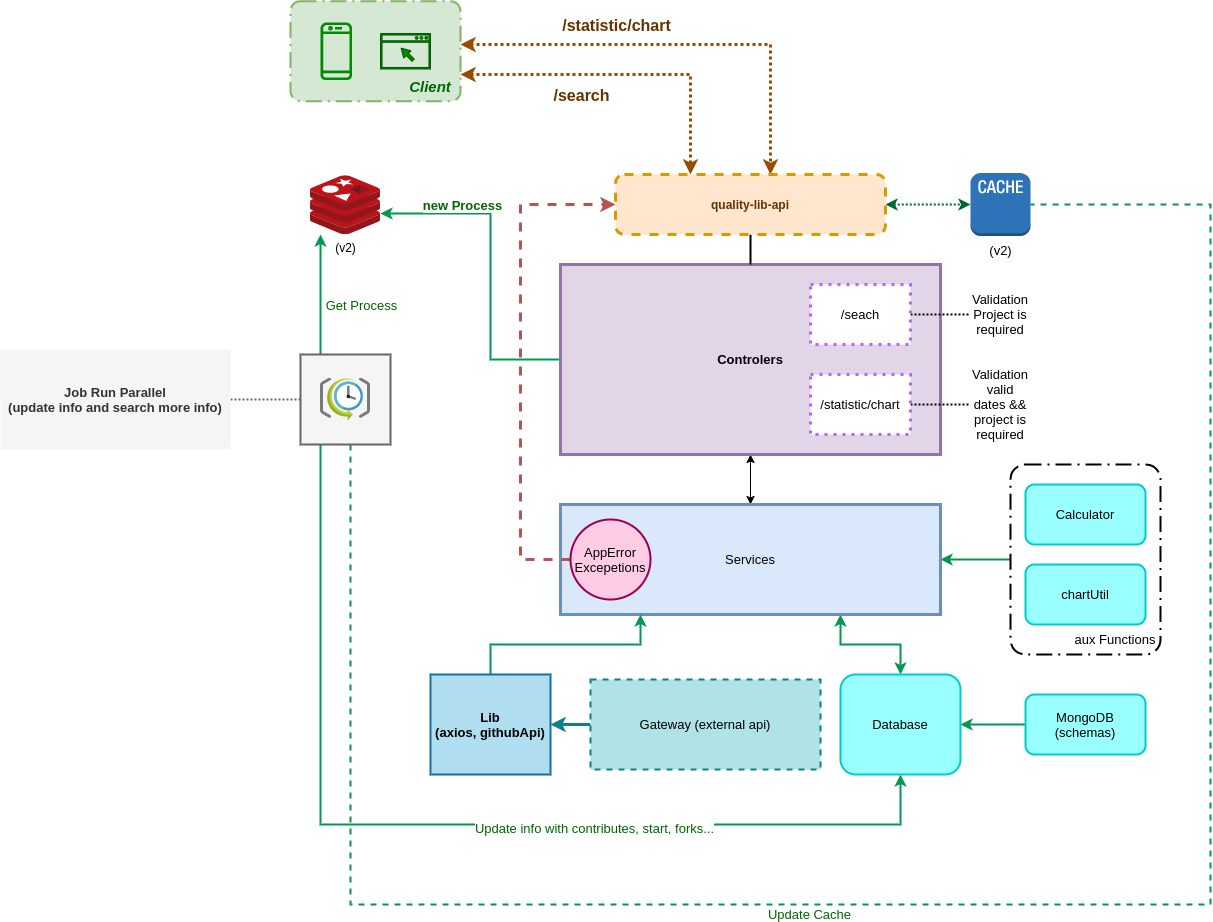

The diagram above was exported from draw.io. Its source (the exported page's mxGraphModel, read from the mxfile embedded in the PNG):
<mxGraphModel dx="1882" dy="1233" grid="1" gridSize="10" guides="1" tooltips="1" connect="1" arrows="1" fold="1" page="1" pageScale="1" pageWidth="1100" pageHeight="850" math="0" shadow="0">
  <root>
    <mxCell id="0" />
    <mxCell id="1" parent="0" />
    <mxCell id="6BZYCw0LOdCi9GNNVJS2-4" value="" style="points=[[0.25,0,0],[0.5,0,0],[0.75,0,0],[1,0.25,0],[1,0.5,0],[1,0.75,0],[0.75,1,0],[0.5,1,0],[0.25,1,0],[0,0.75,0],[0,0.5,0],[0,0.25,0]];rounded=1;arcSize=10;dashed=1;strokeColor=#82b366;fillColor=#d5e8d4;dashPattern=8 3 1 3;strokeWidth=2;" vertex="1" parent="1">
      <mxGeometry x="90" y="56.75" width="170" height="100" as="geometry" />
    </mxCell>
    <mxCell id="6BZYCw0LOdCi9GNNVJS2-45" style="edgeStyle=orthogonalEdgeStyle;rounded=0;orthogonalLoop=1;jettySize=auto;html=1;fontSize=13;fontColor=#006600;startArrow=none;startFill=0;endArrow=classic;endFill=1;strokeColor=#00994D;strokeWidth=2;" edge="1" parent="1" source="6BZYCw0LOdCi9GNNVJS2-42" target="6BZYCw0LOdCi9GNNVJS2-1">
      <mxGeometry relative="1" as="geometry">
        <Array as="points">
          <mxPoint x="120" y="350" />
          <mxPoint x="120" y="350" />
        </Array>
      </mxGeometry>
    </mxCell>
    <mxCell id="6BZYCw0LOdCi9GNNVJS2-48" value="Get Process" style="edgeLabel;html=1;align=center;verticalAlign=middle;resizable=0;points=[];fontSize=13;fontColor=#006600;" vertex="1" connectable="0" parent="6BZYCw0LOdCi9GNNVJS2-45">
      <mxGeometry x="-0.2833" y="2" relative="1" as="geometry">
        <mxPoint x="42" y="-7" as="offset" />
      </mxGeometry>
    </mxCell>
    <mxCell id="6BZYCw0LOdCi9GNNVJS2-46" style="edgeStyle=orthogonalEdgeStyle;rounded=0;orthogonalLoop=1;jettySize=auto;html=1;fontSize=13;fontColor=#006600;startArrow=none;startFill=0;endArrow=classic;endFill=1;strokeColor=#00994D;strokeWidth=2;" edge="1" parent="1" source="6BZYCw0LOdCi9GNNVJS2-42" target="6BZYCw0LOdCi9GNNVJS2-34">
      <mxGeometry relative="1" as="geometry">
        <Array as="points">
          <mxPoint x="120" y="880" />
          <mxPoint x="700" y="880" />
        </Array>
      </mxGeometry>
    </mxCell>
    <mxCell id="6BZYCw0LOdCi9GNNVJS2-47" value="Update info with contributes, start, forks..." style="edgeLabel;html=1;align=center;verticalAlign=middle;resizable=0;points=[];fontSize=13;fontColor=#006600;" vertex="1" connectable="0" parent="6BZYCw0LOdCi9GNNVJS2-46">
      <mxGeometry x="0.2934" y="-3" relative="1" as="geometry">
        <mxPoint as="offset" />
      </mxGeometry>
    </mxCell>
    <mxCell id="6BZYCw0LOdCi9GNNVJS2-50" style="edgeStyle=orthogonalEdgeStyle;rounded=0;orthogonalLoop=1;jettySize=auto;html=1;fontSize=13;fontColor=#006600;startArrow=none;startFill=0;endArrow=none;endFill=0;strokeColor=#666666;strokeWidth=2;fillColor=#f5f5f5;dashed=1;dashPattern=1 1;" edge="1" parent="1" source="6BZYCw0LOdCi9GNNVJS2-42" target="6BZYCw0LOdCi9GNNVJS2-49">
      <mxGeometry relative="1" as="geometry" />
    </mxCell>
    <mxCell id="6BZYCw0LOdCi9GNNVJS2-51" style="edgeStyle=orthogonalEdgeStyle;rounded=0;orthogonalLoop=1;jettySize=auto;html=1;dashed=1;fontSize=13;fontColor=#006600;startArrow=none;startFill=0;endArrow=none;endFill=0;strokeColor=#00994D;strokeWidth=2;" edge="1" parent="1" source="6BZYCw0LOdCi9GNNVJS2-42" target="6BZYCw0LOdCi9GNNVJS2-12">
      <mxGeometry relative="1" as="geometry">
        <Array as="points">
          <mxPoint x="150" y="960" />
          <mxPoint x="1010" y="960" />
          <mxPoint x="1010" y="260" />
        </Array>
      </mxGeometry>
    </mxCell>
    <mxCell id="6BZYCw0LOdCi9GNNVJS2-52" value="Update Cache" style="edgeLabel;html=1;align=center;verticalAlign=middle;resizable=0;points=[];fontSize=13;fontColor=#006600;" vertex="1" connectable="0" parent="6BZYCw0LOdCi9GNNVJS2-51">
      <mxGeometry x="-0.1655" y="-9" relative="1" as="geometry">
        <mxPoint as="offset" />
      </mxGeometry>
    </mxCell>
    <mxCell id="6BZYCw0LOdCi9GNNVJS2-42" value="" style="rounded=0;whiteSpace=wrap;html=1;shadow=0;glass=0;labelBorderColor=none;sketch=0;fontSize=13;strokeColor=#666666;strokeWidth=2;fillColor=#f5f5f5;fontColor=#333333;" vertex="1" parent="1">
      <mxGeometry x="100" y="410" width="90" height="90" as="geometry" />
    </mxCell>
    <mxCell id="6BZYCw0LOdCi9GNNVJS2-31" style="edgeStyle=orthogonalEdgeStyle;rounded=0;orthogonalLoop=1;jettySize=auto;html=1;fontSize=13;fontColor=#000000;startArrow=none;startFill=0;endArrow=classic;endFill=1;strokeColor=#00994D;strokeWidth=2;" edge="1" parent="1" source="6BZYCw0LOdCi9GNNVJS2-29" target="6BZYCw0LOdCi9GNNVJS2-23">
      <mxGeometry relative="1" as="geometry" />
    </mxCell>
    <mxCell id="6BZYCw0LOdCi9GNNVJS2-29" value="" style="points=[[0.25,0,0],[0.5,0,0],[0.75,0,0],[1,0.25,0],[1,0.5,0],[1,0.75,0],[0.75,1,0],[0.5,1,0],[0.25,1,0],[0,0.75,0],[0,0.5,0],[0,0.25,0]];rounded=1;arcSize=10;dashed=1;strokeColor=#000000;fillColor=none;gradientColor=none;dashPattern=8 3 1 3;strokeWidth=2;shadow=0;glass=0;labelBorderColor=none;sketch=0;fontSize=13;fontColor=#000000;" vertex="1" parent="1">
      <mxGeometry x="810" y="520" width="150" height="190" as="geometry" />
    </mxCell>
    <mxCell id="6BZYCw0LOdCi9GNNVJS2-1" value="(v2)" style="sketch=0;aspect=fixed;html=1;points=[];align=center;image;fontSize=12;image=img/lib/mscae/Cache_Redis_Product.svg;" vertex="1" parent="1">
      <mxGeometry x="110" y="231.2" width="70" height="58.8" as="geometry" />
    </mxCell>
    <mxCell id="6BZYCw0LOdCi9GNNVJS2-2" value="" style="sketch=0;outlineConnect=0;fillColor=#008a00;strokeColor=#005700;dashed=0;verticalLabelPosition=bottom;verticalAlign=top;align=center;html=1;fontSize=12;fontStyle=0;aspect=fixed;pointerEvents=1;shape=mxgraph.aws4.mobile_client;fontColor=#ffffff;" vertex="1" parent="1">
      <mxGeometry x="120" y="76.75" width="31.54" height="60" as="geometry" />
    </mxCell>
    <mxCell id="6BZYCw0LOdCi9GNNVJS2-3" value="" style="sketch=0;pointerEvents=1;shadow=0;dashed=0;html=1;strokeColor=#005700;fillColor=#008a00;aspect=fixed;labelPosition=center;verticalLabelPosition=bottom;verticalAlign=top;align=center;outlineConnect=0;shape=mxgraph.vvd.web_browser;fontColor=#ffffff;" vertex="1" parent="1">
      <mxGeometry x="180" y="89" width="50" height="35.5" as="geometry" />
    </mxCell>
    <mxCell id="6BZYCw0LOdCi9GNNVJS2-7" style="edgeStyle=orthogonalEdgeStyle;rounded=0;orthogonalLoop=1;jettySize=auto;html=1;fontColor=#663300;endArrow=classic;endFill=1;strokeWidth=3;strokeColor=#994C00;startArrow=classic;startFill=1;dashed=1;dashPattern=1 1;" edge="1" parent="1" source="6BZYCw0LOdCi9GNNVJS2-4" target="6BZYCw0LOdCi9GNNVJS2-6">
      <mxGeometry relative="1" as="geometry">
        <Array as="points">
          <mxPoint x="490" y="130" />
        </Array>
      </mxGeometry>
    </mxCell>
    <mxCell id="6BZYCw0LOdCi9GNNVJS2-9" value="/search" style="edgeLabel;html=1;align=center;verticalAlign=middle;resizable=0;points=[];fontColor=#663300;fontSize=16;fontStyle=1" vertex="1" connectable="0" parent="6BZYCw0LOdCi9GNNVJS2-7">
      <mxGeometry x="-0.4497" y="3" relative="1" as="geometry">
        <mxPoint x="29" y="23" as="offset" />
      </mxGeometry>
    </mxCell>
    <mxCell id="6BZYCw0LOdCi9GNNVJS2-5" value="Client" style="text;html=1;strokeColor=none;fillColor=none;align=center;verticalAlign=middle;whiteSpace=wrap;rounded=0;fontStyle=3;fontColor=#006600;fontSize=15;" vertex="1" parent="1">
      <mxGeometry x="200" y="126.75" width="60" height="30" as="geometry" />
    </mxCell>
    <mxCell id="6BZYCw0LOdCi9GNNVJS2-13" style="edgeStyle=orthogonalEdgeStyle;rounded=0;orthogonalLoop=1;jettySize=auto;html=1;dashed=1;dashPattern=1 1;fontSize=13;fontColor=#000000;startArrow=classic;startFill=1;endArrow=classic;endFill=1;strokeColor=#006633;strokeWidth=2;" edge="1" parent="1" source="6BZYCw0LOdCi9GNNVJS2-6" target="6BZYCw0LOdCi9GNNVJS2-12">
      <mxGeometry relative="1" as="geometry" />
    </mxCell>
    <mxCell id="6BZYCw0LOdCi9GNNVJS2-10" style="edgeStyle=orthogonalEdgeStyle;rounded=0;orthogonalLoop=1;jettySize=auto;html=1;fontColor=#663300;endArrow=classic;endFill=1;strokeWidth=3;strokeColor=#994C00;startArrow=classic;startFill=1;dashed=1;dashPattern=1 1;" edge="1" parent="1" source="6BZYCw0LOdCi9GNNVJS2-4" target="6BZYCw0LOdCi9GNNVJS2-6">
      <mxGeometry relative="1" as="geometry">
        <mxPoint x="270" y="76.75" as="sourcePoint" />
        <mxPoint x="503.0300000000002" y="181.73000000000002" as="targetPoint" />
        <Array as="points">
          <mxPoint x="570" y="100" />
        </Array>
      </mxGeometry>
    </mxCell>
    <mxCell id="6BZYCw0LOdCi9GNNVJS2-11" value="/statistic/chart" style="edgeLabel;html=1;align=center;verticalAlign=middle;resizable=0;points=[];fontColor=#663300;fontSize=16;fontStyle=1" vertex="1" connectable="0" parent="6BZYCw0LOdCi9GNNVJS2-10">
      <mxGeometry x="-0.4497" y="3" relative="1" as="geometry">
        <mxPoint x="34" y="-17" as="offset" />
      </mxGeometry>
    </mxCell>
    <mxCell id="6BZYCw0LOdCi9GNNVJS2-12" value="(v2)" style="outlineConnect=0;dashed=0;verticalLabelPosition=bottom;verticalAlign=top;align=center;html=1;shape=mxgraph.aws3.cache_node;fillColor=#2E73B8;gradientColor=none;rounded=1;shadow=0;glass=0;labelBorderColor=none;sketch=0;fontSize=13;fontColor=#000000;strokeWidth=3;" vertex="1" parent="1">
      <mxGeometry x="770" y="228.5" width="60" height="63" as="geometry" />
    </mxCell>
    <mxCell id="6BZYCw0LOdCi9GNNVJS2-24" style="edgeStyle=orthogonalEdgeStyle;rounded=0;orthogonalLoop=1;jettySize=auto;html=1;fontSize=13;fontColor=#000000;startArrow=classic;startFill=1;endArrow=classic;endFill=1;strokeColor=#000000;strokeWidth=1;" edge="1" parent="1" source="6BZYCw0LOdCi9GNNVJS2-14" target="6BZYCw0LOdCi9GNNVJS2-23">
      <mxGeometry relative="1" as="geometry" />
    </mxCell>
    <mxCell id="6BZYCw0LOdCi9GNNVJS2-43" style="edgeStyle=orthogonalEdgeStyle;rounded=0;orthogonalLoop=1;jettySize=auto;html=1;fontSize=13;fontColor=#000000;startArrow=none;startFill=0;endArrow=classic;endFill=1;strokeColor=#00994D;strokeWidth=2;" edge="1" parent="1" source="6BZYCw0LOdCi9GNNVJS2-14" target="6BZYCw0LOdCi9GNNVJS2-1">
      <mxGeometry relative="1" as="geometry">
        <Array as="points">
          <mxPoint x="290" y="415" />
          <mxPoint x="290" y="269" />
        </Array>
      </mxGeometry>
    </mxCell>
    <mxCell id="6BZYCw0LOdCi9GNNVJS2-44" value="new Process" style="edgeLabel;html=1;align=center;verticalAlign=middle;resizable=0;points=[];fontSize=13;fontColor=#006600;fontStyle=1" vertex="1" connectable="0" parent="6BZYCw0LOdCi9GNNVJS2-43">
      <mxGeometry x="0.5" y="5" relative="1" as="geometry">
        <mxPoint y="-14" as="offset" />
      </mxGeometry>
    </mxCell>
    <mxCell id="6BZYCw0LOdCi9GNNVJS2-14" value="Controlers" style="rounded=0;whiteSpace=wrap;html=1;shadow=0;glass=0;labelBorderColor=none;sketch=0;fontSize=13;strokeWidth=3;fillColor=#e1d5e7;strokeColor=#9673a6;fontStyle=1" vertex="1" parent="1">
      <mxGeometry x="360" y="320" width="380" height="190" as="geometry" />
    </mxCell>
    <mxCell id="6BZYCw0LOdCi9GNNVJS2-19" style="edgeStyle=orthogonalEdgeStyle;rounded=0;orthogonalLoop=1;jettySize=auto;html=1;dashed=1;dashPattern=1 1;fontSize=13;fontColor=#000000;startArrow=none;startFill=0;endArrow=none;endFill=0;strokeColor=#000000;strokeWidth=2;" edge="1" parent="1" source="6BZYCw0LOdCi9GNNVJS2-15" target="6BZYCw0LOdCi9GNNVJS2-18">
      <mxGeometry relative="1" as="geometry" />
    </mxCell>
    <mxCell id="6BZYCw0LOdCi9GNNVJS2-15" value="/seach" style="rounded=0;whiteSpace=wrap;html=1;shadow=0;glass=0;labelBorderColor=none;sketch=0;fontSize=13;fontColor=#000000;strokeWidth=3;dashed=1;dashPattern=1 2;strokeColor=#B266FF;" vertex="1" parent="1">
      <mxGeometry x="610" y="340" width="100" height="60" as="geometry" />
    </mxCell>
    <mxCell id="6BZYCw0LOdCi9GNNVJS2-21" style="edgeStyle=orthogonalEdgeStyle;rounded=0;orthogonalLoop=1;jettySize=auto;html=1;dashed=1;dashPattern=1 1;fontSize=13;fontColor=#000000;startArrow=none;startFill=0;endArrow=none;endFill=0;strokeColor=#000000;strokeWidth=2;" edge="1" parent="1" source="6BZYCw0LOdCi9GNNVJS2-16" target="6BZYCw0LOdCi9GNNVJS2-20">
      <mxGeometry relative="1" as="geometry" />
    </mxCell>
    <mxCell id="6BZYCw0LOdCi9GNNVJS2-16" value="&lt;span style=&quot;font-size: 13px; background-color: rgb(255, 255, 255);&quot;&gt;/statistic/chart&lt;/span&gt;" style="rounded=0;whiteSpace=wrap;html=1;shadow=0;glass=0;labelBorderColor=none;sketch=0;fontSize=13;fontColor=#000000;strokeWidth=3;dashed=1;dashPattern=1 2;strokeColor=#B266FF;fontStyle=0" vertex="1" parent="1">
      <mxGeometry x="610" y="430" width="100" height="60" as="geometry" />
    </mxCell>
    <mxCell id="6BZYCw0LOdCi9GNNVJS2-18" value="Validation&lt;br&gt;Project is required" style="text;html=1;strokeColor=none;fillColor=none;align=center;verticalAlign=middle;whiteSpace=wrap;rounded=0;shadow=0;glass=0;dashed=1;dashPattern=1 2;labelBorderColor=none;sketch=0;fontSize=13;fontColor=#000000;" vertex="1" parent="1">
      <mxGeometry x="770" y="345" width="60" height="50" as="geometry" />
    </mxCell>
    <mxCell id="6BZYCw0LOdCi9GNNVJS2-20" value="Validation&lt;br&gt;valid dates &amp;amp;&amp;amp; project is required" style="text;html=1;strokeColor=none;fillColor=none;align=center;verticalAlign=middle;whiteSpace=wrap;rounded=0;shadow=0;glass=0;dashed=1;dashPattern=1 2;labelBorderColor=none;sketch=0;fontSize=13;fontColor=#000000;" vertex="1" parent="1">
      <mxGeometry x="770" y="435" width="60" height="50" as="geometry" />
    </mxCell>
    <mxCell id="6BZYCw0LOdCi9GNNVJS2-22" style="edgeStyle=orthogonalEdgeStyle;rounded=0;orthogonalLoop=1;jettySize=auto;html=1;fontSize=13;fontColor=#000000;startArrow=none;startFill=0;endArrow=none;endFill=0;strokeColor=#000000;strokeWidth=2;" edge="1" parent="1" source="6BZYCw0LOdCi9GNNVJS2-6" target="6BZYCw0LOdCi9GNNVJS2-14">
      <mxGeometry relative="1" as="geometry" />
    </mxCell>
    <mxCell id="6BZYCw0LOdCi9GNNVJS2-6" value="quality-lib-api" style="rounded=1;whiteSpace=wrap;html=1;dashed=1;fillColor=#ffe6cc;strokeColor=#d79b00;strokeWidth=3;sketch=0;glass=0;shadow=0;labelBorderColor=none;fontStyle=1;fontColor=#663300;" vertex="1" parent="1">
      <mxGeometry x="415" y="230" width="270" height="60" as="geometry" />
    </mxCell>
    <mxCell id="6BZYCw0LOdCi9GNNVJS2-40" style="edgeStyle=orthogonalEdgeStyle;rounded=0;orthogonalLoop=1;jettySize=auto;html=1;entryX=0.5;entryY=0;entryDx=0;entryDy=0;fontSize=13;fontColor=#000000;startArrow=classic;startFill=1;endArrow=classic;endFill=1;strokeColor=#00994D;strokeWidth=2;" edge="1" parent="1" source="6BZYCw0LOdCi9GNNVJS2-23" target="6BZYCw0LOdCi9GNNVJS2-34">
      <mxGeometry relative="1" as="geometry">
        <Array as="points">
          <mxPoint x="640" y="700" />
          <mxPoint x="700" y="700" />
        </Array>
      </mxGeometry>
    </mxCell>
    <mxCell id="6BZYCw0LOdCi9GNNVJS2-23" value="Services" style="rounded=0;whiteSpace=wrap;html=1;shadow=0;glass=0;labelBorderColor=none;sketch=0;fontSize=13;strokeColor=#6c8ebf;strokeWidth=3;fillColor=#dae8fc;" vertex="1" parent="1">
      <mxGeometry x="360" y="560" width="380" height="110" as="geometry" />
    </mxCell>
    <mxCell id="6BZYCw0LOdCi9GNNVJS2-26" value="chartUtil" style="rounded=1;whiteSpace=wrap;html=1;shadow=0;glass=0;labelBorderColor=none;sketch=0;fontSize=13;strokeColor=#00CCCC;strokeWidth=2;fillColor=#99FFFF;" vertex="1" parent="1">
      <mxGeometry x="825" y="620" width="120" height="60" as="geometry" />
    </mxCell>
    <mxCell id="6BZYCw0LOdCi9GNNVJS2-27" value="Calculator" style="rounded=1;whiteSpace=wrap;html=1;shadow=0;glass=0;labelBorderColor=none;sketch=0;fontSize=13;strokeColor=#00CCCC;strokeWidth=2;fillColor=#99FFFF;" vertex="1" parent="1">
      <mxGeometry x="825" y="540" width="120" height="60" as="geometry" />
    </mxCell>
    <mxCell id="6BZYCw0LOdCi9GNNVJS2-39" style="edgeStyle=orthogonalEdgeStyle;rounded=0;orthogonalLoop=1;jettySize=auto;html=1;fontSize=13;fontColor=#000000;startArrow=none;startFill=0;endArrow=classic;endFill=1;strokeColor=#00994D;strokeWidth=2;" edge="1" parent="1" source="6BZYCw0LOdCi9GNNVJS2-28" target="6BZYCw0LOdCi9GNNVJS2-34">
      <mxGeometry relative="1" as="geometry" />
    </mxCell>
    <mxCell id="6BZYCw0LOdCi9GNNVJS2-28" value="MongoDB&lt;br&gt;(schemas)" style="rounded=1;whiteSpace=wrap;html=1;shadow=0;glass=0;labelBorderColor=none;sketch=0;fontSize=13;strokeColor=#00CCCC;strokeWidth=2;fillColor=#99FFFF;" vertex="1" parent="1">
      <mxGeometry x="825" y="750" width="120" height="60" as="geometry" />
    </mxCell>
    <mxCell id="6BZYCw0LOdCi9GNNVJS2-30" value="aux Functions" style="text;html=1;strokeColor=none;fillColor=none;align=center;verticalAlign=middle;whiteSpace=wrap;rounded=0;shadow=0;glass=0;labelBorderColor=none;sketch=0;fontSize=13;fontColor=#000000;" vertex="1" parent="1">
      <mxGeometry x="870" y="680" width="90" height="30" as="geometry" />
    </mxCell>
    <mxCell id="6BZYCw0LOdCi9GNNVJS2-33" style="edgeStyle=orthogonalEdgeStyle;rounded=0;orthogonalLoop=1;jettySize=auto;html=1;dashed=1;fontSize=13;fontColor=#000000;startArrow=none;startFill=0;endArrow=classic;endFill=1;strokeColor=#b85450;strokeWidth=3;fillColor=#f8cecc;" edge="1" parent="1" source="6BZYCw0LOdCi9GNNVJS2-32" target="6BZYCw0LOdCi9GNNVJS2-6">
      <mxGeometry relative="1" as="geometry">
        <Array as="points">
          <mxPoint x="320" y="615" />
          <mxPoint x="320" y="260" />
        </Array>
      </mxGeometry>
    </mxCell>
    <mxCell id="6BZYCw0LOdCi9GNNVJS2-32" value="AppError&lt;br&gt;Excepetions" style="ellipse;whiteSpace=wrap;html=1;aspect=fixed;rounded=1;shadow=0;glass=0;labelBorderColor=none;sketch=0;fontSize=13;strokeColor=#99004D;strokeWidth=2;fillColor=#FFCCE6;" vertex="1" parent="1">
      <mxGeometry x="370" y="575" width="80" height="80" as="geometry" />
    </mxCell>
    <mxCell id="6BZYCw0LOdCi9GNNVJS2-34" value="Database" style="rounded=1;whiteSpace=wrap;html=1;shadow=0;glass=0;labelBorderColor=none;sketch=0;fontSize=13;strokeColor=#00CCCC;strokeWidth=2;fillColor=#99FFFF;" vertex="1" parent="1">
      <mxGeometry x="640" y="730" width="120" height="100" as="geometry" />
    </mxCell>
    <mxCell id="6BZYCw0LOdCi9GNNVJS2-37" style="edgeStyle=orthogonalEdgeStyle;rounded=0;orthogonalLoop=1;jettySize=auto;html=1;fontSize=13;fontColor=#000000;startArrow=none;startFill=0;endArrow=classic;endFill=1;strokeColor=#0e8088;strokeWidth=3;fillColor=#b0e3e6;" edge="1" parent="1" source="6BZYCw0LOdCi9GNNVJS2-35" target="6BZYCw0LOdCi9GNNVJS2-36">
      <mxGeometry relative="1" as="geometry" />
    </mxCell>
    <mxCell id="6BZYCw0LOdCi9GNNVJS2-35" value="Gateway (external api)" style="rounded=0;whiteSpace=wrap;html=1;shadow=0;glass=0;labelBorderColor=none;sketch=0;fontSize=13;strokeColor=#0e8088;strokeWidth=2;fillColor=#b0e3e6;dashed=1;" vertex="1" parent="1">
      <mxGeometry x="390" y="735" width="230" height="90" as="geometry" />
    </mxCell>
    <mxCell id="6BZYCw0LOdCi9GNNVJS2-38" style="edgeStyle=orthogonalEdgeStyle;rounded=0;orthogonalLoop=1;jettySize=auto;html=1;fontSize=13;fontColor=#000000;startArrow=none;startFill=0;endArrow=classic;endFill=1;strokeColor=#00994D;strokeWidth=2;" edge="1" parent="1" source="6BZYCw0LOdCi9GNNVJS2-36" target="6BZYCw0LOdCi9GNNVJS2-23">
      <mxGeometry relative="1" as="geometry">
        <Array as="points">
          <mxPoint x="290" y="700" />
          <mxPoint x="440" y="700" />
        </Array>
      </mxGeometry>
    </mxCell>
    <mxCell id="6BZYCw0LOdCi9GNNVJS2-36" value="Lib&lt;br&gt;(axios, githubApi)" style="rounded=0;whiteSpace=wrap;html=1;shadow=0;glass=0;labelBorderColor=none;sketch=0;fontSize=13;strokeColor=#10739e;strokeWidth=2;fillColor=#b1ddf0;fontStyle=1" vertex="1" parent="1">
      <mxGeometry x="230" y="730" width="120" height="100" as="geometry" />
    </mxCell>
    <mxCell id="6BZYCw0LOdCi9GNNVJS2-41" value="" style="sketch=0;aspect=fixed;html=1;points=[];align=center;image;fontSize=12;image=img/lib/mscae/SchedulerJobCollection.svg;rounded=0;shadow=0;glass=0;labelBorderColor=none;fontColor=#000000;strokeColor=#99004D;strokeWidth=2;fillColor=#FFCCE6;" vertex="1" parent="1">
      <mxGeometry x="120" y="433.5" width="50" height="43" as="geometry" />
    </mxCell>
    <mxCell id="6BZYCw0LOdCi9GNNVJS2-49" value="Job Run Parallel&lt;br&gt;(update info and search more info)" style="text;html=1;strokeColor=none;fillColor=#f5f5f5;align=center;verticalAlign=middle;whiteSpace=wrap;rounded=0;shadow=0;glass=0;labelBorderColor=none;sketch=0;fontSize=13;fontColor=#333333;fontStyle=1" vertex="1" parent="1">
      <mxGeometry x="-200" y="405" width="230" height="100" as="geometry" />
    </mxCell>
  </root>
</mxGraphModel>